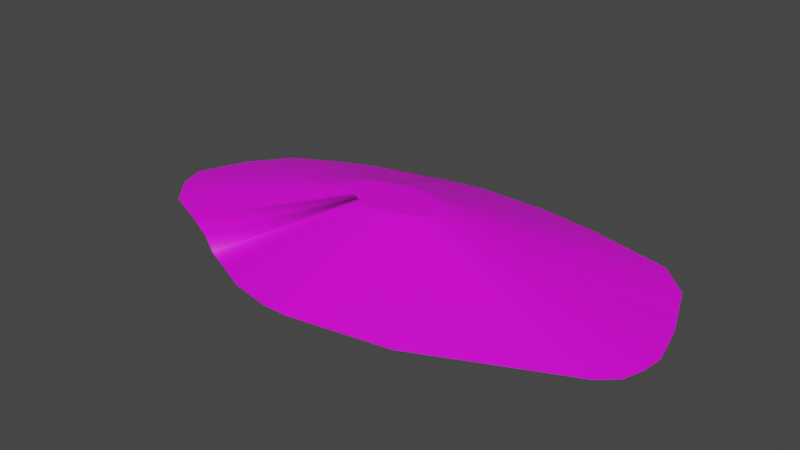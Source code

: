 # Source: terrain_steep_hill_168.blend  (saved by Blender 3.0.42; exported with 4.5.12 LTS)
import bpy
from mathutils import Matrix  # noqa: F401  (used for matrix-valued properties, if any)

bpy.ops.wm.read_factory_settings(use_empty=True)
scene = bpy.context.scene
scene.name = 'Scene'

# ---- collections
col_collection = bpy.data.collections.new('Collection'); scene.collection.children.link(col_collection)

# ---- images (referenced by path relative to the original .blend; pixels are not part of the script)
import os
ASSET_DIR = os.environ.get("B2B_ASSET_DIR", "")  # directory of the original .blend (textures are referenced by path, not embedded)
HERE = os.path.dirname(os.path.abspath(__file__))  # packed textures are extracted next to this script under _unpacked/

def load_image(name, relpath, width, height, colorspace="sRGB"):
    """Load a texture the original file referenced (path relative to the .blend, or extracted next to this script)."""
    p = next((c for c in (os.path.join(HERE, relpath), os.path.join(ASSET_DIR, relpath)) if relpath and os.path.exists(c)), "")
    if p:
        img = bpy.data.images.load(p, check_existing=True)
        img.name = name
    else:  # same state as the original file: an image datablock whose file is absent (Cycles renders it pink)
        img = bpy.data.images.new(name, width, height)
        img.source = "FILE"
        img.filepath = "//" + (relpath or name)
    img.colorspace_settings.name = colorspace
    return img
img_background_jpg_001 = load_image('background.jpg.001', 'background.jpg', 1024, 1024, 'sRGB')

# ---- materials (node trees are filled in below, after node groups)
mat_default_obj_013 = bpy.data.materials.new('Default_OBJ.013')
mat_default_obj_013.use_transparent_shadow = False

# ---- material node trees
mat_default_obj_013.use_nodes = True; mat_default_obj_013.node_tree.nodes.clear()
_N = mat_default_obj_013.node_tree.nodes; _L = mat_default_obj_013.node_tree.links
n0 = _N.new('ShaderNodeBsdfPrincipled'); n0.name = 'Principled BSDF'; n0.location = (10, 300)
n0.distribution = 'GGX'
n0.subsurface_method = 'RANDOM_WALK_SKIN'
n0.inputs[3].default_value = 1.45
n0.inputs[27].default_value = (0.0, 0.0, 0.0, 1.0)
n0.inputs[28].default_value = 1.0
n1 = _N.new('ShaderNodeOutputMaterial'); n1.name = 'Material Output'; n1.location = (300, 300)
n2 = _N.new('ShaderNodeTexImage'); n2.name = 'Image Texture'; n2.location = (-414, 49)
n2.image = img_background_jpg_001
_L.new(n0.outputs[0], n1.inputs[0])
_L.new(n2.outputs[0], n0.inputs[0])
n1.is_active_output = True

# ---- world
world_world = bpy.data.worlds.new('World'); scene.world = world_world
world_world.use_nodes = True; world_world.node_tree.nodes.clear()
_N = world_world.node_tree.nodes; _L = world_world.node_tree.links
n0 = _N.new('ShaderNodeOutputWorld'); n0.name = 'World Output'; n0.location = (300, 300)
n1 = _N.new('ShaderNodeBackground'); n1.name = 'Background'; n1.location = (10, 300)
n1.inputs[0].default_value = (0.05088, 0.05088, 0.05088, 1.0)
_L.new(n1.outputs[0], n0.inputs[0])
n0.is_active_output = True
world_world.color = (0.05088, 0.05088, 0.05088)
world_world.use_sun_shadow = False
world_world.sun_shadow_jitter_overblur = 0.0

# ---- meshes
me_terrain_wooded_hill__118 = bpy.data.meshes.new('terrain Wooded Hill #118')
me_terrain_wooded_hill__118.from_pydata([(-1.235, -2.443, -0.1533), (-0.09448, -2.586, -0.1533), (-0.5374, -2.582, -0.1533), (-0.5374, -2.582, -0.1662), (-0.09448, -2.586, -0.1662), (-1.235, -2.443, -0.1662), (-1.722, -2.227, -0.1662), (-1.722, -2.227, -0.1533), (-2.233, -2.01, -0.1662), (-1.073, 2.31, -0.1662), (1.571, -2.296, -0.1662), (-2.233, -2.01, -0.1662), (-2.233, -2.01, -0.1533), (-2.729, -1.711, -0.1533), (-2.233, -2.01, -0.1533), (-2.729, -1.711, -0.1662), (-2.406, 1.951, -0.1533), (-3.066, 1.674, -0.1533), (-3.066, 1.674, -0.1662), (-3.779, 1.292, -0.1533), (-3.779, 1.292, -0.1662), (-3.359, -1.419, -0.1662), (-4.479, -0.6279, -0.1533), (-4.632, -0.1813, -0.1533), (-4.632, -0.1813, -0.1662), (-4.479, -0.6279, -0.1662), (-4.047, -1.131, -0.1662), (-4.278, 0.6519, -0.1662), (-4.278, 0.6519, -0.1533), (-4.047, -1.131, -0.1533), (-3.359, -1.419, -0.1533), (-2.406, 1.951, -0.1662), (-1.74, 2.116, -0.1662), (-1.073, 2.31, -0.1662), (-1.073, 2.31, -0.1533), (-1.74, 2.116, -0.1533), (-1.073, 2.31, -0.1533), (-0.4093, 2.414, -0.1662), (1.82, 2.272, -0.1533), (-0.4093, 2.414, -0.1533), (0.8258, 2.401, -0.1662), (0.8258, 2.401, -0.1533), (1.82, 2.272, -0.1662), (4.212, -0.952, -0.1533), (4.327, -0.6034, -0.1533), (4.361, -0.2455, -0.1533), (4.327, -0.6034, -0.1662), (4.361, -0.2455, -0.1662), (4.192, 0.4461, -0.1662), (4.192, 0.4461, -0.1533), (3.808, 1.416, -0.1533), (3.28, 1.931, -0.1533), (3.939, -1.204, -0.1662), (3.808, 1.416, -0.1662), (3.28, 1.931, -0.1662), (3.939, -1.204, -0.1533), (4.212, -0.952, -0.1662), (1.571, -2.296, -0.1533), (-1.133, -0.07375, 0.6213), (-1.068, 0.07843, 0.6213), (-0.6048, 0.3459, 0.6213), (-0.4831, 0.3813, 0.6213), (0.0454, 0.3744, 0.6213), (-0.1362, 0.3979, 0.6213), (0.4786, 0.04084, 0.6213), (0.4085, 0.218, 0.6213), (-0.5126, -0.4868, 0.6213), (-0.3852, -0.5123, 0.6213), (-0.6015, -0.4473, 0.6213), (-0.6949, -0.4077, 0.6213), (-0.7856, -0.3531, 0.6213), (-0.7265, 0.3157, 0.6213), (-0.8471, 0.2651, 0.6213), (-0.3618, 0.4002, 0.6213), (0.4822, -0.2145, 0.6213), (0.5033, -0.1508, 0.6213), (0.3121, 0.3121, 0.6213), (0.4323, -0.2605, 0.6213), (-0.9773, 0.1954, 0.6213), (0.5095, -0.08548, 0.6213), (-0.3043, -0.513, 0.6213), (-1.026, -0.2473, 0.6213), (-0.9006, -0.2999, 0.6213), (-1.105, -0.1553, 0.6213), (-4.373e-05, -0.46, 0.6213)], [], [(12, 11, 6, 7), (15, 13, 30, 21), (49, 48, 53, 50), (48, 49, 45, 47), (45, 44, 46, 47), (6, 11, 12, 13, 14, 8), (40, 41, 38, 42), (43, 55, 52, 56), (23, 27, 24), (23, 28, 27), (30, 13, 70, 82), (25, 29, 22), (26, 29, 25), (0, 7, 6, 5), (50, 53, 54, 51), (33, 34, 35, 36, 9, 32), (33, 32, 31, 16, 35, 34), (2, 0, 5, 3), (25, 22, 23, 24), (9, 37, 40, 42, 54, 53, 48, 47, 46, 56, 52, 10, 4, 3, 5, 6, 8, 15, 21, 26, 25, 24, 27, 20, 18, 31, 32), (42, 38, 51, 54), (13, 15, 8, 14), (16, 31, 18, 17), (36, 39, 37, 9), (41, 40, 37, 39), (19, 20, 27, 28), (1, 4, 10, 57), (20, 19, 17, 18), (21, 30, 29, 26), (43, 56, 46, 44), (52, 55, 57, 10), (4, 1, 2, 3), (61, 60, 71, 72, 78, 59, 58, 83, 81, 82, 70, 69, 68, 66, 67, 80, 84, 77, 74, 75, 79, 64, 65, 76, 62, 63, 73), (2, 1, 80, 67), (22, 29, 81, 83), (35, 16, 71, 60), (57, 55, 77, 84), (28, 23, 58, 59), (55, 43, 74, 77), (29, 30, 82, 81), (39, 36, 61, 73), (16, 17, 72, 71), (41, 39, 73, 63), (1, 57, 84, 80), (36, 35, 60, 61), (44, 45, 79, 75), (51, 38, 62, 76), (19, 28, 59, 78), (12, 7, 68, 69), (43, 44, 75, 74), (38, 41, 63, 62), (0, 2, 67, 66), (7, 0, 66, 68), (23, 22, 83, 58), (50, 51, 76, 65), (17, 19, 78, 72), (45, 49, 64, 79), (13, 12, 69, 70), (49, 50, 65, 64)])
me_terrain_wooded_hill__118.polygons.foreach_set('use_smooth', [True] * 59)
_k = set([(0, 2), (0, 5), (0, 7), (1, 2), (1, 4), (1, 57), (2, 3), (3, 4), (3, 5), (4, 10), (5, 6), (6, 8), (6, 11), (7, 12), (8, 14), (8, 15), (9, 32), (9, 36), (9, 37), (10, 52), (10, 57), (11, 12), (12, 13), (13, 14), (13, 15), (13, 30), (15, 21), (16, 17), (16, 35), (17, 18), (17, 19), (18, 20), (18, 31), (19, 20), (19, 28), (20, 27), (21, 26), (21, 30), (22, 23), (22, 25), (22, 29), (23, 24), (23, 28), (24, 25), (24, 27), (25, 26), (26, 29), (27, 28), (29, 30), (31, 32), (32, 33), (33, 34), (34, 35), (35, 36), (36, 39), (37, 39), (37, 40), (38, 41), (38, 42), (38, 51), (39, 41), (40, 41), (40, 42), (42, 54), (43, 44), (43, 55), (43, 56), (44, 45), (44, 46), (45, 47), (45, 49), (46, 47), (46, 56), (47, 48), (48, 49), (48, 53), (49, 50), (50, 51), (50, 53), (52, 55), (52, 56), (53, 54), (55, 57), (58, 59), (58, 83), (59, 78), (60, 61), (60, 71), (61, 73), (62, 63), (62, 76), (63, 73), (64, 65), (64, 79), (65, 76), (66, 67), (66, 68), (67, 80), (68, 69), (69, 70), (70, 82), (71, 72), (72, 78), (74, 75), (74, 77), (75, 79), (77, 84), (80, 84), (81, 82), (81, 83)])
me_terrain_wooded_hill__118.attributes.new('sharp_edge', 'BOOLEAN', 'EDGE').data.foreach_set('value', [ (min(e.vertices), max(e.vertices)) in _k for e in me_terrain_wooded_hill__118.edges])
_uv = me_terrain_wooded_hill__118.uv_layers.new(name='UVMap')
_uv.uv.foreach_set('vector', [0.2416, 0.5336, 0.2416, 0.5289, 0.2985, 0.5289, 0.2985, 0.5336, 0.1864, 0.5289, 0.1864, 0.5336, 0.1164, 0.5336, 0.1164, 0.5289, 0.9887, 0.6201, 0.9839, 0.6201, 0.9839, 0.5202, 0.9887, 0.5202, 0.9839, 0.6201, 0.9887, 0.6201, 0.9887, 0.6914, 0.9839, 0.6914, 0.9887, 0.6914, 0.9887, 0.7282, 0.9839, 0.7282, 0.9839, 0.6914, 0.2985, 0.5289, 0.2416, 0.5289, 0.2416, 0.5336, 0.1864, 0.5336, 0.2416, 0.5336, 0.2416, 0.5289, 0.5817, 0.5289, 0.5817, 0.5336, 0.6923, 0.5336, 0.6923, 0.5289, 0.9583, 0.5336, 0.9279, 0.5336, 0.9279, 0.5289, 0.9583, 0.5289, 0.9887, 0.6848, 0.9839, 0.5989, 0.9839, 0.6848, 0.9887, 0.6848, 0.9887, 0.5989, 0.9839, 0.5989, 0.6525, 0.1361, 0.6921, 0.1941, 0.5802, 0.4144, 0.573, 0.4038, 0.9839, 0.7308, 0.9887, 0.7826, 0.9887, 0.7308, 0.9839, 0.7826, 0.9887, 0.7826, 0.9839, 0.7308, 0.3526, 0.5336, 0.2985, 0.5336, 0.2985, 0.5289, 0.3526, 0.5289, 0.9134, 0.5336, 0.9134, 0.5289, 0.8547, 0.5289, 0.8547, 0.5336, 0.5152, 0.9591, 0.5152, 0.9591, 0.5684, 0.9485, 0.5152, 0.9591, 0.5152, 0.9591, 0.5684, 0.9485, 0.3706, 0.5289, 0.2964, 0.5289, 0.2224, 0.5289, 0.2224, 0.5336, 0.02496, 0.5473, 0.0991, 0.5473, 0.4302, 0.5336, 0.3526, 0.5336, 0.3526, 0.5289, 0.4302, 0.5289, 0.9839, 0.7308, 0.9887, 0.7308, 0.9887, 0.6848, 0.9839, 0.6848, 0.02531, 0.9861, 0.02475, 0.9862, 0.02373, 0.9861, 0.02291, 0.9859, 0.02171, 0.9856, 0.0213, 0.9852, 0.02103, 0.9844, 0.02092, 0.9839, 0.02097, 0.9836, 0.02108, 0.9833, 0.02132, 0.9831, 0.02334, 0.9824, 0.02474, 0.9823, 0.02511, 0.9823, 0.02568, 0.9825, 0.02608, 0.9827, 0.02649, 0.9829, 0.02689, 0.9831, 0.0274, 0.9834, 0.02796, 0.9836, 0.02829, 0.984, 0.02839, 0.9844, 0.02806, 0.985, 0.02761, 0.9855, 0.027, 0.9857, 0.02644, 0.9859, 0.02588, 0.986, 0.6923, 0.5289, 0.6923, 0.5336, 0.8547, 0.5336, 0.8547, 0.5289, 0.1864, 0.5336, 0.1864, 0.5289, 0.2416, 0.5289, 0.2416, 0.5336, 0.2224, 0.5336, 0.2224, 0.5289, 0.149, 0.5289, 0.149, 0.5336, 0.3706, 0.5336, 0.4444, 0.5336, 0.4444, 0.5289, 0.3706, 0.5289, 0.5817, 0.5336, 0.5817, 0.5289, 0.4444, 0.5289, 0.4444, 0.5336, 0.9887, 0.533, 0.9839, 0.533, 0.9839, 0.5989, 0.9887, 0.5989, 0.4794, 0.5336, 0.4794, 0.5289, 0.6646, 0.5289, 0.6646, 0.5336, 0.06971, 0.5289, 0.06971, 0.5336, 0.149, 0.5336, 0.149, 0.5289, 0.1164, 0.5289, 0.1164, 0.5336, 0.0399, 0.5336, 0.0399, 0.5289, 0.9887, 0.7642, 0.9839, 0.7642, 0.9839, 0.7282, 0.9887, 0.7282, 0.9279, 0.5289, 0.9279, 0.5336, 0.6646, 0.5336, 0.6646, 0.5289, 0.4794, 0.5289, 0.4794, 0.5336, 0.4302, 0.5336, 0.4302, 0.5289, 0.5128, 0.4569, 0.5142, 0.4441, 0.5151, 0.4315, 0.518, 0.4186, 0.5227, 0.4044, 0.5327, 0.3933, 0.5466, 0.3843, 0.5552, 0.3858, 0.5656, 0.3921, 0.573, 0.4038, 0.5802, 0.4144, 0.5872, 0.4225, 0.5927, 0.4312, 0.5981, 0.4394, 0.6028, 0.4517, 0.6043, 0.4597, 0.6043, 0.491, 0.592, 0.5376, 0.5883, 0.5433, 0.5824, 0.5465, 0.5761, 0.5482, 0.563, 0.5472, 0.5443, 0.5432, 0.5334, 0.5352, 0.5226, 0.5096, 0.5172, 0.4918, 0.513, 0.4693, 0.816, 0.3984, 0.8241, 0.4426, 0.6043, 0.4597, 0.6028, 0.4517, 0.555, 0.0375, 0.6122, 0.07221, 0.5656, 0.3921, 0.5552, 0.3858, 0.3309, 0.3571, 0.3358, 0.2878, 0.5151, 0.4315, 0.5142, 0.4441, 0.8241, 0.6138, 0.7569, 0.8686, 0.592, 0.5376, 0.6043, 0.491, 0.4319, 0.07906, 0.5082, 0.02972, 0.5466, 0.3843, 0.5327, 0.3933, 0.7569, 0.8686, 0.7367, 0.9001, 0.5883, 0.5433, 0.592, 0.5376, 0.6122, 0.07221, 0.6525, 0.1361, 0.573, 0.4038, 0.5656, 0.3921, 0.3244, 0.495, 0.3232, 0.427, 0.5128, 0.4569, 0.513, 0.4693, 0.3358, 0.2878, 0.3518, 0.2172, 0.518, 0.4186, 0.5151, 0.4315, 0.347, 0.6182, 0.3244, 0.495, 0.513, 0.4693, 0.5172, 0.4918, 0.8241, 0.4426, 0.8241, 0.6138, 0.6043, 0.491, 0.6043, 0.4597, 0.3232, 0.427, 0.3309, 0.3571, 0.5142, 0.4441, 0.5128, 0.4569, 0.7042, 0.9175, 0.6694, 0.9269, 0.5761, 0.5482, 0.5824, 0.5465, 0.4356, 0.8555, 0.3768, 0.7153, 0.5226, 0.5096, 0.5334, 0.5352, 0.3772, 0.1396, 0.4319, 0.07906, 0.5327, 0.3933, 0.5227, 0.4044, 0.7302, 0.2387, 0.7605, 0.2861, 0.5927, 0.4312, 0.5872, 0.4225, 0.7367, 0.9001, 0.7042, 0.9175, 0.5824, 0.5465, 0.5883, 0.5433, 0.3768, 0.7153, 0.347, 0.6182, 0.5172, 0.4918, 0.5226, 0.5096, 0.7902, 0.3311, 0.816, 0.3984, 0.6028, 0.4517, 0.5981, 0.4394, 0.7605, 0.2861, 0.7902, 0.3311, 0.5981, 0.4394, 0.5927, 0.4312, 0.5082, 0.02972, 0.555, 0.0375, 0.5552, 0.3858, 0.5466, 0.3843, 0.4957, 0.8995, 0.4356, 0.8555, 0.5334, 0.5352, 0.5443, 0.5432, 0.3518, 0.2172, 0.3772, 0.1396, 0.5227, 0.4044, 0.518, 0.4186, 0.6694, 0.9269, 0.5982, 0.9216, 0.563, 0.5472, 0.5761, 0.5482, 0.6921, 0.1941, 0.7302, 0.2387, 0.5872, 0.4225, 0.5802, 0.4144, 0.5982, 0.9216, 0.4957, 0.8995, 0.5443, 0.5432, 0.563, 0.5472])
me_terrain_wooded_hill__118.materials.append(mat_default_obj_013)
me_terrain_wooded_hill__118.use_remesh_fix_poles = True
me_terrain_wooded_hill__118.use_remesh_preserve_attributes = False
me_terrain_wooded_hill__118.use_paint_bone_selection = False
me_terrain_wooded_hill__118.use_paint_mask = True
me_terrain_wooded_hill__118.update()
me_terrain_wooded_hill__118.normals_split_custom_set([tuple(v) for v in zip(*[iter([-0.3911, -0.9204, -3.343e-05, -0.3911, -0.9204, -3.343e-05, -0.3938, -0.9192, -4.285e-05, -0.4028, -0.9153, -4.285e-05, -0.4197, -0.9077, -1.746e-05, -0.4197, -0.9077, -1.746e-05, -0.4197, -0.9077, -1.746e-05, -0.4197, -0.9077, -1.746e-05, 0.9299, 0.3677, 0.0, 0.9299, 0.3677, 0.0, 0.9299, 0.3677, 0.0, 0.9299, 0.3677, 0.0, 0.9714, 0.2376, 0.0, 0.9714, 0.2376, 0.0, 0.9714, 0.2376, 0.0, 0.9714, 0.2376, 0.0, 0.9956, -0.09375, 0.0, 0.9956, -0.09375, 0.0, 0.9956, -0.09375, 0.0, 0.9956, -0.09375, 0.0, -0.9204, 0.391, -4.371e-08, 0.0, 0.0, 0.0, 0.0, 0.0, 0.0, -0.8569, 0.5155, -6.398e-07, 0.0, 0.0, 0.0, 0.0, 0.0, 0.0, 0.1282, 0.9917, 0.0, 0.1282, 0.9917, 0.0, 0.1282, 0.9917, 0.0, 0.1282, 0.9917, 0.0, 0.678, -0.7351, 0.0, 0.678, -0.7351, 0.0, 0.678, -0.7351, 0.0, 0.678, -0.7351, 0.0, -0.9203, 0.3912, 0.0, -0.9203, 0.3912, 0.0, -0.9203, 0.3912, 0.0, -0.9203, 0.3912, 0.0, -0.9203, 0.3912, 0.0, -0.9203, 0.3912, 0.0, -0.1428, -0.3315, 0.9326, 0.5509, -0.05672, 0.8326, -0.7687, -0.409, 0.4918, -0.1463, -0.3251, 0.9343, -0.7588, -0.6513, 6.894e-07, -0.7588, -0.6513, 5.526e-05, -0.7588, -0.6513, 0.0, -0.7588, -0.6513, 5.595e-05, -0.7588, -0.6513, 5.526e-05, -0.7588, -0.6513, 6.894e-07, -0.4056, -0.9141, -5.227e-05, -0.4028, -0.9153, -4.285e-05, -0.3938, -0.9192, -4.285e-05, -0.4056, -0.9141, -5.227e-05, 0.6988, 0.7153, 0.0, 0.6988, 0.7153, 0.0, 0.4954, 0.8687, -1.298e-05, 0.4954, 0.8687, -7.018e-10, -0.07009, 0.1833, -0.9806, -0.04722, 0.1538, -0.987, -0.07406, 0.1683, -0.9829, -0.04677, 0.1539, -0.987, -0.06991, 0.1832, -0.9806, -0.07406, 0.1683, -0.9829, -0.2777, 0.9607, -6.723e-06, -0.242, 0.9703, -1.099e-05, -0.3181, 0.948, -8.809e-07, -0.313, 0.9497, -3.372e-06, -0.2776, 0.9607, -3.814e-07, -0.2777, 0.9607, -6.729e-06, -0.1963, -0.9805, 0.0, -0.1963, -0.9805, 0.0, -0.1963, -0.9805, 0.0, -0.1963, -0.9805, 0.0, -0.9461, -0.3239, 0.0, -0.9461, -0.3239, 0.0, -0.9461, -0.3239, 0.0, -0.9461, -0.3239, 0.0, 1.268e-09, 4.518e-08, -1.0, 1.268e-09, 4.518e-08, -1.0, 1.268e-09, 4.518e-08, -1.0, 1.268e-09, 4.518e-08, -1.0, 1.268e-09, 4.518e-08, -1.0, 1.268e-09, 4.518e-08, -1.0, 1.268e-09, 4.518e-08, -1.0, 1.268e-09, 4.518e-08, -1.0, 1.268e-09, 4.518e-08, -1.0, 1.268e-09, 4.518e-08, -1.0, 1.268e-09, 4.518e-08, -1.0, 1.268e-09, 4.518e-08, -1.0, 1.268e-09, 4.518e-08, -1.0, 1.268e-09, 4.518e-08, -1.0, 1.268e-09, 4.518e-08, -1.0, 1.268e-09, 4.518e-08, -1.0, 1.268e-09, 4.518e-08, -1.0, 1.268e-09, 4.518e-08, -1.0, 1.268e-09, 4.518e-08, -1.0, 1.268e-09, 4.518e-08, -1.0, 1.268e-09, 4.518e-08, -1.0, 1.268e-09, 4.518e-08, -1.0, 1.268e-09, 4.518e-08, -1.0, 1.268e-09, 4.518e-08, -1.0, 1.268e-09, 4.518e-08, -1.0, 1.268e-09, 4.518e-08, -1.0, 1.268e-09, 4.518e-08, -1.0, 0.1991, 0.98, 1.386e-05, 0.1991, 0.98, -1.38e-06, 0.4954, 0.8687, -7.018e-10, 0.4954, 0.8687, -1.298e-05, -0.5156, -0.8568, 0.0, -0.5156, -0.8568, 0.0, -0.5156, -0.8568, 0.0, -0.5156, -0.8568, 0.0, -0.313, 0.9497, -3.372e-06, -0.3181, 0.948, -8.809e-07, -0.3871, 0.922, 0.0, -0.3871, 0.922, 0.0, -0.1541, 0.9881, 0.0, -0.1541, 0.9881, 0.0, -0.1541, 0.9881, 0.0, -0.1541, 0.9881, 0.0, 0.01022, 0.9999, 0.0, 0.01022, 0.9999, 0.0, 0.01022, 0.9999, 0.0, 0.01022, 0.9999, 0.0, -0.7889, 0.6146, 0.0, -0.7889, 0.6146, 0.0, -0.7889, 0.6146, 0.0, -0.7889, 0.6146, 0.0, 0.1423, -0.9898, 1.567e-05, 0.1423, -0.9898, 1.419e-06, 0.1869, -0.9824, 2.301e-05, 0.1868, -0.9824, 2.146e-05, -0.4723, 0.8815, 0.0, -0.4723, 0.8815, 0.0, -0.4723, 0.8815, 0.0, -0.4723, 0.8815, 0.0, -0.3864, -0.9223, 3.111e-05, -0.3864, -0.9223, 3.111e-05, -0.3864, -0.9223, 3.111e-05, -0.3864, -0.9223, 3.111e-05, 0.9493, -0.3144, 0.0, 0.9493, -0.3144, 0.0, 0.9493, -0.3144, 0.0, 0.9493, -0.3144, 0.0, 0.4104, -0.9119, -2.151e-05, 0.4104, -0.9119, -1.282e-09, 0.3699, -0.9291, -2.56e-06, 0.3699, -0.9291, 2.546e-06, -0.009123, -1.0, 0.0, -0.009123, -1.0, 0.0, -0.009123, -1.0, 0.0, -0.009123, -1.0, 0.0, -4.543e-08, -1.648e-07, 1.0, -4.543e-08, -1.648e-07, 1.0, -4.543e-08, -1.648e-07, 1.0, -4.543e-08, -1.648e-07, 1.0, -4.543e-08, -1.648e-07, 1.0, -4.543e-08, -1.648e-07, 1.0, -4.543e-08, -1.648e-07, 1.0, -4.543e-08, -1.648e-07, 1.0, -4.543e-08, -1.648e-07, 1.0, -4.543e-08, -1.648e-07, 1.0, -4.543e-08, -1.648e-07, 1.0, -4.543e-08, -1.648e-07, 1.0, -4.543e-08, -1.648e-07, 1.0, -4.543e-08, -1.648e-07, 1.0, -4.543e-08, -1.648e-07, 1.0, -4.543e-08, -1.648e-07, 1.0, -4.543e-08, -1.648e-07, 1.0, -4.543e-08, -1.648e-07, 1.0, -4.543e-08, -1.648e-07, 1.0, -4.543e-08, -1.648e-07, 1.0, -4.543e-08, -1.648e-07, 1.0, -4.543e-08, -1.648e-07, 1.0, -4.543e-08, -1.648e-07, 1.0, -4.543e-08, -1.648e-07, 1.0, -4.543e-08, -1.648e-07, 1.0, -4.543e-08, -1.648e-07, 1.0, -4.543e-08, -1.648e-07, 1.0, -0.03554, -0.3479, 0.9368, 0.04269, -0.3525, 0.9349, 0.01486, -0.3406, 0.9401, -0.03672, -0.3478, 0.9368, -0.2079, -0.1086, 0.9721, -0.1832, -0.2145, 0.9594, -0.1597, -0.283, 0.9457, -0.2042, -0.1318, 0.97, 0.01964, 0.3339, 0.9424, -0.1263, 0.3212, 0.9385, -0.09183, 0.3402, 0.9359, -0.2052, 0.3605, 0.9099, 0.1157, -0.3396, 0.9334, 0.161, -0.2041, 0.9656, 0.1382, -0.2575, 0.9563, 0.07813, -0.2906, 0.9536, -0.213, 0.1181, 0.9699, -0.2163, 0.005365, 0.9763, -0.2165, 0.01261, 0.9762, -0.21, 0.1329, 0.9686, 0.161, -0.2041, 0.9656, 0.1822, -0.1054, 0.9776, 0.1761, -0.1336, 0.9753, 0.1382, -0.2575, 0.9563, -0.1832, -0.2145, 0.9594, -0.1428, -0.3315, 0.9326, -0.1463, -0.3251, 0.9343, -0.1597, -0.283, 0.9457, -0.02514, 0.3584, 0.9332, -0.2631, 0.3324, 0.9057, 0.1098, 0.339, 0.9344, -0.02686, 0.3584, 0.9332, -0.1263, 0.3212, 0.9385, -0.1447, 0.2919, 0.9454, -0.1377, 0.3018, 0.9434, -0.09183, 0.3402, 0.9359, 0.0287, 0.3485, 0.9369, -0.02514, 0.3584, 0.9332, -0.02686, 0.3584, 0.9332, 0.0195, 0.3524, 0.9356, 0.04269, -0.3525, 0.9349, 0.1157, -0.3396, 0.9334, 0.07813, -0.2906, 0.9536, 0.01486, -0.3406, 0.9401, -0.2631, 0.3324, 0.9057, 0.01964, 0.3339, 0.9424, -0.2052, 0.3605, 0.9099, 0.1098, 0.339, 0.9344, 0.1939, -0.03954, 0.9802, 0.1976, 0.0124, 0.9802, 0.1978, 0.01726, 0.9801, 0.1936, -0.04204, 0.9802, 0.1227, 0.2145, 0.969, 0.05916, 0.3377, 0.9394, 0.05888, 0.3205, 0.9454, 0.1167, 0.2548, 0.9599, -0.1876, 0.1998, 0.9617, -0.213, 0.1181, 0.9699, -0.21, 0.1329, 0.9686, -0.1711, 0.2381, 0.9561, 0.5418, -0.4968, 0.678, -0.1344, -0.3224, 0.937, -0.1439, -0.3183, 0.937, -0.7207, 0.1453, 0.6778, 0.1822, -0.1054, 0.9776, 0.1939, -0.03954, 0.9802, 0.1936, -0.04204, 0.9802, 0.1761, -0.1336, 0.9753, 0.05916, 0.3377, 0.9394, 0.0287, 0.3485, 0.9369, 0.0195, 0.3524, 0.9356, 0.05888, 0.3205, 0.9454, -0.1064, -0.3319, 0.9373, -0.03554, -0.3479, 0.9368, -0.03672, -0.3478, 0.9368, -0.1044, -0.3326, 0.9373, -0.1344, -0.3224, 0.937, -0.1064, -0.3319, 0.9373, -0.1044, -0.3326, 0.9373, -0.1439, -0.3183, 0.937, -0.2163, 0.005365, 0.9763, -0.2079, -0.1086, 0.9721, -0.2042, -0.1318, 0.97, -0.2165, 0.01261, 0.9762, 0.1823, 0.1142, 0.9766, 0.1227, 0.2145, 0.969, 0.1167, 0.2548, 0.9599, 0.1771, 0.1282, 0.9758, -0.1447, 0.2919, 0.9454, -0.1876, 0.1998, 0.9617, -0.1711, 0.2381, 0.9561, -0.1377, 0.3018, 0.9434, 0.1976, 0.0124, 0.9802, 0.1974, 0.06112, 0.9784, 0.197, 0.06469, 0.9783, 0.1978, 0.01726, 0.9801, 0.5509, -0.05672, 0.8326, 0.5418, -0.4968, 0.678, -0.7207, 0.1453, 0.6778, -0.7687, -0.409, 0.4918, 0.1974, 0.06112, 0.9784, 0.1823, 0.1142, 0.9766, 0.1771, 0.1282, 0.9758, 0.197, 0.06469, 0.9783])] * 3)])

# ---- objects
ob_terrain_steep_hill__168 = bpy.data.objects.new('terrain Steep Hill #168', me_terrain_wooded_hill__118)

# ---- transforms, parenting, visibility, modifiers, constraints
ob_terrain_steep_hill__168.location = (0.0, 0.0, 0.0)

# ---- collection membership
col_collection.objects.link(ob_terrain_steep_hill__168)

# ---- scene / render settings (as saved in the file)
scene.frame_start = 1; scene.frame_end = 250; scene.frame_set(1)
scene.render.engine = 'BLENDER_EEVEE_NEXT'
scene.cycles.sampling_pattern = 'TABULATED_SOBOL'
scene.cycles.use_light_tree = False
scene.view_settings.view_transform = 'Filmic'
bpy.context.view_layer.update()

# ---- added for rendering (the .blend has no active camera and no usable light): camera, sun
cam_auto = bpy.data.cameras.new('AutoCamera')
cam_auto.lens = 50.0
cam_auto.sensor_width = 36.0
cam_auto.clip_end = 1000.0
ob_auto_camera = bpy.data.objects.new('AutoCamera', cam_auto)
scene.collection.objects.link(ob_auto_camera)
ob_auto_camera.location = (9.41242, -11.5438, 7.86586)
ob_auto_camera.rotation_euler = (1.09748, -7.21219e-08, 0.694738)
scene.camera = ob_auto_camera
light_auto_sun = bpy.data.lights.new('AutoSun', 'SUN')
light_auto_sun.energy = 3.0
light_auto_sun.angle = 0.0523599
ob_auto_sun = bpy.data.objects.new('AutoSun', light_auto_sun)
scene.collection.objects.link(ob_auto_sun)
ob_auto_sun.rotation_euler = (0.872665, 0.174533, 0.523599)
bpy.context.view_layer.update()
